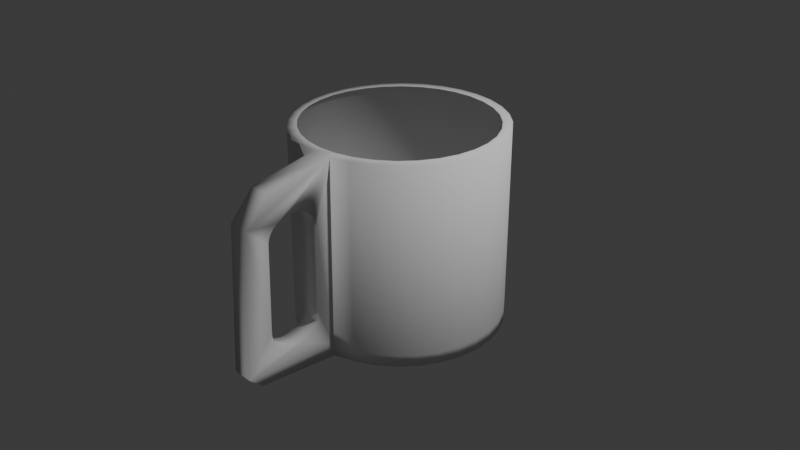 # Source: magga.blend  (saved by Blender 4.3.34; exported with 4.5.12 LTS)
import bpy
from mathutils import Matrix  # noqa: F401  (used for matrix-valued properties, if any)

bpy.ops.wm.read_factory_settings(use_empty=True)
scene = bpy.context.scene
scene.name = 'Scene'

# ---- collections
col_collection = bpy.data.collections.new('Collection'); scene.collection.children.link(col_collection)

# ---- world
world_world = bpy.data.worlds.new('World'); scene.world = world_world
world_world.use_nodes = True; world_world.node_tree.nodes.clear()
_N = world_world.node_tree.nodes; _L = world_world.node_tree.links
n0 = _N.new('ShaderNodeOutputWorld'); n0.name = 'World Output'; n0.location = (300, 300)
n1 = _N.new('ShaderNodeBackground'); n1.name = 'Background'; n1.location = (10, 300)
n1.inputs[0].default_value = (0.05088, 0.05088, 0.05088, 1.0)
_L.new(n1.outputs[0], n0.inputs[0])
n0.is_active_output = True
world_world.color = (0.05088, 0.05088, 0.05088)
world_world.sun_shadow_jitter_overblur = 0.0

# ---- cameras
cam_camera = bpy.data.cameras.new('Camera')
cam_camera.clip_end = 100.0
cam_camera.ortho_scale = 7.314

# ---- lights
light_light = bpy.data.lights.new('Light', 'POINT')
light_light.energy = 1000.0
light_light.shadow_soft_size = 0.1

# ---- meshes
me_cylinder_001 = bpy.data.meshes.new('Cylinder.001')
me_cylinder_001.from_pydata([(0.0, 1.0, 1.0), (0.1951, 0.9808, 1.0), (0.3827, 0.9239, 1.0), (0.5556, 0.8315, 1.0), (0.7071, 0.7071, 1.0), (0.8315, 0.5556, 1.0), (0.9239, 0.3827, 1.0), (0.9808, 0.1951, 1.0), (1.0, 0.0, 1.0), (0.9808, -0.1951, 1.0), (0.9239, -0.3827, 1.0), (0.8315, -0.5556, 1.0), (0.7071, -0.7071, 1.0), (0.5556, -0.8315, 1.0), (0.3827, -0.9239, 1.0), (0.1951, -0.9808, 1.0), (0.0, -1.0, 1.0), (-0.1951, -0.9808, 1.0), (-0.3827, -0.9239, 1.0), (-0.5556, -0.8315, 1.0), (-0.7071, -0.7071, 1.0), (-0.8315, -0.5556, 1.0), (-0.9239, -0.3827, 1.0), (-0.9808, -0.1951, 1.0), (-1.0, 0.0, 1.0), (-0.9808, 0.1951, 1.0), (-0.9239, 0.3827, 1.0), (-0.8315, 0.5556, 1.0), (-0.7071, 0.7071, 1.0), (-0.5556, 0.8315, 1.0), (-0.3827, 0.9239, 1.0), (-0.1951, 0.9808, 1.0), (0.0, 1.098, -1.0), (0.2142, 1.077, -1.0), (0.2142, 1.077, 1.0), (0.0, 1.098, 1.0), (0.4202, 1.014, -1.0), (0.4202, 1.014, 1.0), (0.61, 0.913, -1.0), (0.61, 0.913, 1.0), (0.7764, 0.7764, -1.0), (0.7764, 0.7764, 1.0), (0.913, 0.61, -1.0), (0.913, 0.61, 1.0), (1.014, 0.4202, -1.0), (1.014, 0.4202, 1.0), (1.077, 0.2142, -1.0), (1.077, 0.2142, 1.0), (1.098, 0.0, -1.0), (1.098, 0.0, 1.0), (1.077, -0.2142, -1.0), (1.077, -0.2142, 1.0), (1.014, -0.4202, -1.0), (1.014, -0.4202, 1.0), (0.913, -0.61, -1.0), (0.913, -0.61, 1.0), (0.7764, -0.7764, -1.0), (0.7764, -0.7764, 1.0), (0.61, -0.913, -1.0), (0.61, -0.913, 1.0), (0.4202, -1.014, -1.0), (0.4202, -1.014, 1.0), (0.2088, -1.084, -1.001), (0.2274, -1.08, 0.9989), (-0.00624, -1.093, -0.999), (0.01234, -1.09, 1.001), (-0.2142, -1.077, -1.0), (-0.2142, -1.077, 1.0), (-0.4202, -1.014, -1.0), (-0.4202, -1.014, 1.0), (-0.61, -0.913, -1.0), (-0.61, -0.913, 1.0), (-0.7764, -0.7764, -1.0), (-0.7764, -0.7764, 1.0), (-0.913, -0.61, -1.0), (-0.913, -0.61, 1.0), (-1.014, -0.4202, -1.0), (-1.014, -0.4202, 1.0), (-1.077, -0.2142, -1.0), (-1.077, -0.2142, 1.0), (-1.098, 0.0, -1.0), (-1.098, 0.0, 1.0), (-1.077, 0.2142, -1.0), (-1.077, 0.2142, 1.0), (-1.014, 0.4202, -1.0), (-1.014, 0.4202, 1.0), (-0.913, 0.61, -1.0), (-0.913, 0.61, 1.0), (-0.7764, 0.7764, -1.0), (-0.7764, 0.7764, 1.0), (-0.61, 0.913, -1.0), (-0.61, 0.913, 1.0), (-0.4202, 1.014, -1.0), (-0.4202, 1.014, 1.0), (-0.2142, 1.077, -1.0), (-0.2142, 1.077, 1.0), (-1.063e-09, 1.0, -1.119), (0.1951, 0.9808, -1.119), (0.7764, -0.7764, -1.119), (0.7071, -0.7071, -1.119), (0.3827, 0.9239, -1.119), (0.5556, 0.8315, -1.119), (0.61, 0.913, -1.119), (0.7071, 0.7071, -1.119), (0.8315, 0.5556, -1.119), (-0.61, 0.913, -1.119), (-0.5556, 0.8315, -1.119), (0.9239, 0.3827, -1.119), (0.9808, 0.1951, -1.119), (-0.7764, -0.7764, -1.119), (-0.7071, -0.7071, -1.119), (1.0, 0.0, -1.119), (0.9808, -0.1951, -1.119), (0.913, -0.61, -1.119), (0.8315, -0.5556, -1.119), (0.9239, -0.3827, -1.119), (0.4202, 1.014, -1.119), (0.5556, -0.8315, -1.119), (-0.7764, 0.7764, -1.119), (-0.7071, 0.7071, -1.119), (0.3827, -0.9239, -1.119), (0.1951, -0.9808, -1.119), (-0.61, -0.913, -1.119), (-0.5556, -0.8315, -1.119), (-1.063e-09, -1.0, -1.119), (1.014, -0.4202, -1.119), (-0.1951, -0.9808, -1.119), (1.077, -0.2142, -1.119), (-0.3827, -0.9239, -1.119), (-0.8315, -0.5556, -1.119), (-0.9239, -0.3827, -1.119), (-0.9808, -0.1951, -1.119), (-1.0, 0.0, -1.119), (-0.913, 0.61, -1.119), (-0.8315, 0.5556, -1.119), (-0.9808, 0.1951, -1.119), (-0.9239, 0.3827, -1.119), (-1.014, 0.4202, -1.119), (0.2142, 1.077, -1.119), (0.0, 1.098, -1.119), (-0.3827, 0.9239, -1.119), (-0.4202, -1.014, -1.119), (-0.1951, 0.9808, -1.119), (-0.2142, -1.077, -1.119), (0.7764, 0.7764, -1.119), (0.913, 0.61, -1.119), (1.014, 0.4202, -1.119), (1.077, 0.2142, -1.119), (1.098, 0.0, -1.119), (0.61, -0.913, -1.119), (0.4202, -1.014, -1.119), (0.2077, -1.084, -1.12), (-0.007343, -1.093, -1.118), (-0.913, -0.61, -1.119), (-1.014, -0.4202, -1.119), (-1.077, -0.2142, -1.119), (-1.098, 0.0, -1.119), (-1.077, 0.2142, -1.119), (-0.4202, 1.014, -1.119), (-0.2142, 1.077, -1.119), (0.1757, -2.077, -0.9733), (-0.03953, -2.075, -0.9693), (0.2355, -1.806, 0.8621), (0.2297, -2.047, 0.5775), (0.01451, -2.044, 0.5815), (0.02026, -1.803, 0.8662), (0.1757, -2.077, -0.9733), (0.1786, -1.928, -1.096), (-0.03652, -1.926, -1.093), (-0.03953, -2.075, -0.9693), (0.01185, -1.646, 0.5677), (0.227, -1.646, 0.5677), (0.01181, -1.634, 0.5717), (0.227, -1.634, 0.5717), (0.01052, -1.432, 0.5717), (0.2257, -1.432, 0.5717), (0.01063, -1.444, 0.5751), (0.2258, -1.444, 0.5751), (0.01177, -1.622, 0.5751), (0.2269, -1.622, 0.5751), (0.01084, -1.469, 0.5805), (0.226, -1.469, 0.5805), (0.01171, -1.61, 0.5781), (0.2269, -1.61, 0.5781), (0.01074, -1.456, 0.5781), (0.2259, -1.456, 0.5781), (0.01166, -1.597, 0.5805), (0.2268, -1.597, 0.5805), (0.01094, -1.481, 0.5823), (0.2261, -1.481, 0.5823), (0.01159, -1.585, 0.5823), (0.2268, -1.585, 0.5823), (0.01103, -1.494, 0.5837), (0.2262, -1.494, 0.5837), (0.01153, -1.572, 0.5837), (0.2267, -1.572, 0.5837), (0.01145, -1.559, 0.5845), (0.2266, -1.559, 0.5845), (0.01112, -1.507, 0.5845), (0.2263, -1.507, 0.5845), (0.0112, -1.52, 0.5848), (0.2264, -1.52, 0.5848), (0.01137, -1.546, 0.5848), (0.2265, -1.546, 0.5848), (0.009551, -1.345, 0.5268), (0.2247, -1.345, 0.5268), (0.01194, -1.731, 0.5193), (0.2271, -1.731, 0.5193), (0.01195, -1.721, 0.5268), (0.2271, -1.721, 0.5268), (0.009679, -1.354, 0.534), (0.2248, -1.354, 0.534), (0.01195, -1.712, 0.534), (0.2271, -1.712, 0.534), (0.009806, -1.364, 0.5408), (0.225, -1.364, 0.5408), (0.01195, -1.702, 0.5408), (0.2271, -1.702, 0.5408), (0.009931, -1.375, 0.5471), (0.2251, -1.375, 0.5471), (0.01194, -1.691, 0.5471), (0.2271, -1.691, 0.5471), (0.01193, -1.68, 0.5529), (0.2271, -1.68, 0.5529), (0.01005, -1.386, 0.5529), (0.2252, -1.386, 0.5529), (0.01018, -1.397, 0.5584), (0.2253, -1.397, 0.5584), (0.01029, -1.408, 0.5633), (0.2255, -1.408, 0.5633), (0.01191, -1.669, 0.5584), (0.2271, -1.669, 0.5584), (0.01188, -1.658, 0.5633), (0.2271, -1.658, 0.5633), (0.01041, -1.42, 0.5677), (0.2256, -1.42, 0.5677), (0.01162, -1.787, 0.4467), (0.2268, -1.787, 0.4467), (0.008513, -1.284, 0.4567), (0.2237, -1.284, 0.4567), (0.01168, -1.782, 0.4567), (0.2269, -1.782, 0.4567), (0.008641, -1.29, 0.4666), (0.2238, -1.29, 0.4666), (0.01174, -1.776, 0.4666), (0.2269, -1.776, 0.4666), (0.00877, -1.296, 0.4761), (0.2239, -1.296, 0.4761), (0.01179, -1.77, 0.4761), (0.227, -1.77, 0.4761), (0.0089, -1.303, 0.4854), (0.224, -1.303, 0.4854), (0.01183, -1.763, 0.4854), (0.227, -1.763, 0.4854), (0.00903, -1.31, 0.4943), (0.2242, -1.31, 0.4943), (0.01186, -1.756, 0.4943), (0.2271, -1.756, 0.4943), (0.009161, -1.318, 0.503), (0.2243, -1.318, 0.503), (0.0119, -1.748, 0.503), (0.2271, -1.748, 0.503), (0.009291, -1.327, 0.5113), (0.2244, -1.327, 0.5113), (0.01192, -1.739, 0.5113), (0.2271, -1.739, 0.5113), (0.009421, -1.335, 0.5193), (0.2246, -1.335, 0.5193), (0.01095, -1.807, 0.3611), (0.2261, -1.807, 0.3611), (0.007465, -1.259, 0.3611), (0.2226, -1.259, 0.3611), (0.007677, -1.26, 0.3831), (0.2228, -1.26, 0.3831), (0.01105, -1.807, 0.3721), (0.2262, -1.807, 0.3721), (0.007569, -1.259, 0.3721), (0.2227, -1.259, 0.3721), (0.01115, -1.806, 0.3831), (0.2263, -1.806, 0.3831), (0.007788, -1.262, 0.3939), (0.2229, -1.262, 0.3939), (0.01124, -1.804, 0.3939), (0.2264, -1.804, 0.3939), (0.007903, -1.264, 0.4048), (0.223, -1.264, 0.4048), (0.01133, -1.802, 0.4048), (0.2265, -1.802, 0.4048), (0.00802, -1.267, 0.4155), (0.2232, -1.267, 0.4155), (0.01141, -1.799, 0.4155), (0.2266, -1.799, 0.4155), (0.00814, -1.27, 0.4261), (0.2233, -1.27, 0.4261), (0.01148, -1.796, 0.4261), (0.2267, -1.796, 0.4261), (0.01156, -1.792, 0.4365), (0.2267, -1.792, 0.4365), (0.008263, -1.274, 0.4365), (0.2234, -1.274, 0.4365), (0.008387, -1.279, 0.4467), (0.2235, -1.279, 0.4467), (-0.001087, -1.259, -0.5585), (0.2141, -1.259, -0.5585), (-0.01614, -1.807, -0.5585), (0.1991, -1.807, -0.5585), (-0.001146, -1.259, -0.5648), (0.214, -1.259, -0.5648), (-0.01636, -1.807, -0.5648), (0.1989, -1.807, -0.5648), (-0.01656, -1.807, -0.5712), (0.1987, -1.807, -0.5712), (-0.001203, -1.259, -0.5712), (0.2139, -1.259, -0.5712), (-0.01676, -1.806, -0.5776), (0.1985, -1.806, -0.5776), (-0.001259, -1.26, -0.5776), (0.2139, -1.26, -0.5776), (-0.01696, -1.805, -0.5839), (0.1983, -1.805, -0.5839), (-0.001314, -1.261, -0.5839), (0.2138, -1.261, -0.5839), (-0.01714, -1.805, -0.5902), (0.1981, -1.805, -0.5902), (-0.01732, -1.804, -0.5965), (0.1979, -1.804, -0.5965), (-0.001368, -1.261, -0.5902), (0.2138, -1.261, -0.5902), (-0.00142, -1.262, -0.5965), (0.2137, -1.262, -0.5965), (-0.0175, -1.802, -0.6028), (0.1978, -1.802, -0.6028), (-0.00147, -1.264, -0.6028), (0.2137, -1.264, -0.6028), (-0.01766, -1.801, -0.609), (0.1976, -1.801, -0.609), (-0.01782, -1.799, -0.6153), (0.1974, -1.799, -0.6153), (-0.001519, -1.265, -0.609), (0.2136, -1.265, -0.609), (-0.001567, -1.267, -0.6153), (0.2136, -1.267, -0.6153), (-0.01797, -1.798, -0.6214), (0.1973, -1.798, -0.6214), (-0.001613, -1.268, -0.6214), (0.2135, -1.268, -0.6214), (-0.01811, -1.796, -0.6276), (0.1971, -1.796, -0.6276), (-0.001658, -1.27, -0.6276), (0.2135, -1.27, -0.6276), (-0.01824, -1.794, -0.6337), (0.197, -1.794, -0.6337), (-0.001701, -1.273, -0.6337), (0.2134, -1.273, -0.6337), (-0.01849, -1.789, -0.6457), (0.1968, -1.789, -0.6457), (-0.001743, -1.275, -0.6397), (0.2134, -1.275, -0.6397), (-0.01837, -1.791, -0.6397), (0.1969, -1.791, -0.6397), (-0.001783, -1.277, -0.6457), (0.2134, -1.277, -0.6457), (-0.001821, -1.28, -0.6516), (0.2133, -1.28, -0.6516), (-0.0186, -1.786, -0.6516), (0.1967, -1.786, -0.6516), (-0.01879, -1.78, -0.6633), (0.1965, -1.78, -0.6633), (-0.0187, -1.783, -0.6575), (0.1965, -1.783, -0.6575), (-0.001858, -1.283, -0.6575), (0.2133, -1.283, -0.6575), (-0.01888, -1.777, -0.6691), (0.1964, -1.777, -0.6691), (-0.001892, -1.286, -0.6633), (0.2133, -1.286, -0.6633), (-0.001926, -1.289, -0.6691), (0.2131, -1.289, -0.6691), (-0.01895, -1.774, -0.6748), (0.1963, -1.774, -0.6748), (-0.002124, -1.292, -0.6748), (0.2128, -1.292, -0.6748), (-0.01902, -1.77, -0.6804), (0.1962, -1.77, -0.6804), (-0.002439, -1.296, -0.6804), (0.2125, -1.296, -0.6804), (-0.01908, -1.767, -0.6859), (0.1962, -1.767, -0.6859), (-0.002756, -1.3, -0.6859), (0.2122, -1.3, -0.6859), (-0.01913, -1.763, -0.6913), (0.1961, -1.763, -0.6913), (-0.003076, -1.303, -0.6913), (0.2119, -1.303, -0.6913), (-0.003399, -1.307, -0.6967), (0.2115, -1.307, -0.6967), (-0.01918, -1.759, -0.6967), (0.1961, -1.759, -0.6967), (-0.01921, -1.755, -0.702), (0.196, -1.755, -0.702), (-0.003725, -1.312, -0.702), (0.2112, -1.312, -0.702), (-0.01924, -1.75, -0.7071), (0.196, -1.75, -0.7071), (-0.004052, -1.316, -0.7071), (0.2109, -1.316, -0.7071), (-0.01926, -1.746, -0.7122), (0.196, -1.746, -0.7122), (-0.01926, -1.741, -0.7172), (0.196, -1.741, -0.7172), (-0.004382, -1.32, -0.7122), (0.2106, -1.32, -0.7122), (-0.004713, -1.325, -0.7172), (0.2102, -1.325, -0.7172), (-0.01927, -1.736, -0.7221), (0.196, -1.736, -0.7221), (-0.01926, -1.731, -0.7269), (0.196, -1.731, -0.7269), (-0.005046, -1.33, -0.7221), (0.2099, -1.33, -0.7221), (-0.005381, -1.335, -0.7269), (0.2096, -1.335, -0.7269), (-0.01924, -1.726, -0.7315), (0.196, -1.726, -0.7315), (-0.005716, -1.34, -0.7315), (0.2092, -1.34, -0.7315), (-0.01922, -1.721, -0.7361), (0.196, -1.721, -0.7361), (-0.01918, -1.716, -0.7405), (0.196, -1.716, -0.7405), (-0.006053, -1.345, -0.7361), (0.2089, -1.345, -0.7361), (-0.00639, -1.35, -0.7405), (0.2086, -1.35, -0.7405), (-0.006728, -1.356, -0.7448), (0.2082, -1.356, -0.7448), (-0.01909, -1.705, -0.749), (0.1961, -1.705, -0.749), (-0.01914, -1.711, -0.7448), (0.1961, -1.711, -0.7448), (-0.007066, -1.361, -0.749), (0.2079, -1.361, -0.749), (-0.01903, -1.699, -0.7531), (0.1962, -1.699, -0.7531), (-0.007404, -1.367, -0.7531), (0.2076, -1.367, -0.7531), (-0.01896, -1.693, -0.7571), (0.1962, -1.693, -0.7571), (-0.007742, -1.373, -0.7571), (0.2072, -1.373, -0.7571), (-0.008417, -1.385, -0.7646), (0.2066, -1.385, -0.7646), (-0.00808, -1.378, -0.7609), (0.2069, -1.378, -0.7609), (-0.0188, -1.682, -0.7646), (0.1964, -1.682, -0.7646), (-0.01889, -1.688, -0.7609), (0.1963, -1.688, -0.7609), (-0.01871, -1.675, -0.7682), (0.1965, -1.675, -0.7682), (-0.008754, -1.391, -0.7682), (0.2062, -1.391, -0.7682), (-0.009089, -1.397, -0.7716), (0.2059, -1.397, -0.7716), (-0.01861, -1.669, -0.7716), (0.1966, -1.669, -0.7716), (-0.009424, -1.403, -0.7749), (0.2056, -1.403, -0.7749), (-0.0185, -1.663, -0.7749), (0.1967, -1.663, -0.7749), (-0.01838, -1.656, -0.7781), (0.1968, -1.656, -0.7781), (-0.009756, -1.41, -0.7781), (0.2052, -1.41, -0.7781), (-0.01826, -1.65, -0.7811), (0.1969, -1.65, -0.7811), (-0.01009, -1.416, -0.7811), (0.2049, -1.416, -0.7811), (-0.01812, -1.643, -0.784), (0.197, -1.643, -0.784), (-0.01042, -1.423, -0.784), (0.2046, -1.423, -0.784), (-0.01074, -1.429, -0.7867), (0.2043, -1.429, -0.7867), (-0.01798, -1.637, -0.7867), (0.1972, -1.637, -0.7867), (-0.01783, -1.63, -0.7893), (0.1973, -1.63, -0.7893), (-0.01768, -1.623, -0.7917), (0.1975, -1.623, -0.7917), (-0.01107, -1.436, -0.7893), (0.204, -1.436, -0.7893), (-0.01139, -1.443, -0.7917), (0.2036, -1.443, -0.7917), (-0.01751, -1.616, -0.794), (0.1976, -1.616, -0.794), (-0.01171, -1.45, -0.794), (0.2033, -1.45, -0.794), (-0.01734, -1.609, -0.7961), (0.1978, -1.609, -0.7961), (-0.01203, -1.457, -0.7961), (0.203, -1.457, -0.7961), (-0.01717, -1.602, -0.7981), (0.198, -1.602, -0.7981), (-0.01698, -1.595, -0.7999), (0.1981, -1.595, -0.7999), (-0.01234, -1.464, -0.7981), (0.2027, -1.464, -0.7981), (-0.01265, -1.471, -0.7999), (0.2024, -1.471, -0.7999), (-0.01296, -1.478, -0.8016), (0.2021, -1.478, -0.8016), (-0.01679, -1.588, -0.8016), (0.1983, -1.588, -0.8016), (-0.01659, -1.581, -0.8031), (0.1985, -1.581, -0.8031), (-0.01638, -1.573, -0.8045), (0.1987, -1.573, -0.8045), (-0.01326, -1.486, -0.8031), (0.2018, -1.486, -0.8031), (-0.01356, -1.493, -0.8045), (0.2015, -1.493, -0.8045), (-0.01617, -1.566, -0.8057), (0.1989, -1.566, -0.8057), (-0.01595, -1.559, -0.8067), (0.1992, -1.559, -0.8067), (-0.01386, -1.5, -0.8057), (0.2012, -1.5, -0.8057), (-0.01415, -1.507, -0.8067), (0.2009, -1.507, -0.8067), (-0.01572, -1.551, -0.8076), (0.1994, -1.551, -0.8076), (-0.01444, -1.515, -0.8076), (0.2006, -1.515, -0.8076), (-0.01549, -1.544, -0.8083), (0.1996, -1.544, -0.8083), (-0.01472, -1.522, -0.8083), (0.2004, -1.522, -0.8083), (-0.01525, -1.537, -0.8089), (0.1998, -1.537, -0.8089), (-0.015, -1.529, -0.8089), (0.2001, -1.529, -0.8089), (-0.01527, -1.537, -0.8093), (0.1998, -1.537, -0.8093), (-0.01554, -1.544, -0.8096), (0.1996, -1.544, -0.8096), (-0.01475, -1.522, -0.8096), (0.2003, -1.522, -0.8096), (-0.015, -1.529, -0.8093), (0.2001, -1.529, -0.8093), (-0.0145, -1.514, -0.8096), (0.2006, -1.514, -0.8096), (-0.0158, -1.552, -0.8096), (0.1993, -1.552, -0.8096)], [], [(3, 4, 41, 39), (29, 30, 93, 91), (36, 38, 102, 116), (20, 21, 75, 73), (80, 82, 157, 156), (11, 12, 57, 55), (2, 3, 39, 37), (44, 46, 147, 146), (28, 29, 91, 89), (88, 90, 105, 118), (19, 20, 73, 71), (70, 72, 109, 122), (10, 11, 55, 53), (52, 54, 113, 125), (1, 2, 37, 34), (33, 36, 116, 138), (27, 28, 89, 87), (78, 80, 156, 155), (18, 19, 71, 69), (60, 62, 151, 150), (9, 10, 53, 51), (42, 44, 146, 145), (86, 88, 118, 133), (26, 27, 87, 85), (0, 1, 34, 35), (17, 18, 69, 67), (68, 70, 122, 141), (50, 52, 125, 127), (32, 35, 34, 33), (8, 9, 51, 49), (94, 32, 139, 159), (32, 33, 138, 139), (33, 34, 37, 36), (36, 37, 39, 38), (38, 39, 41, 40), (40, 41, 43, 42), (42, 43, 45, 44), (44, 45, 47, 46), (46, 47, 49, 48), (48, 49, 51, 50), (50, 51, 53, 52), (52, 53, 55, 54), (54, 55, 57, 56), (56, 57, 59, 58), (58, 59, 61, 60), (60, 61, 63, 62), (64, 152, 168, 169, 161), (64, 65, 67, 66), (66, 67, 69, 68), (68, 69, 71, 70), (70, 71, 73, 72), (72, 73, 75, 74), (74, 75, 77, 76), (76, 77, 79, 78), (78, 79, 81, 80), (80, 81, 83, 82), (82, 83, 85, 84), (84, 85, 87, 86), (86, 87, 89, 88), (88, 89, 91, 90), (90, 91, 93, 92), (92, 93, 95, 94), (94, 95, 35, 32), (76, 78, 155, 154), (12, 13, 59, 57), (58, 60, 150, 149), (21, 22, 77, 75), (40, 42, 145, 144), (30, 31, 95, 93), (84, 86, 133, 137), (4, 5, 43, 41), (66, 68, 141, 143), (13, 14, 61, 59), (48, 50, 127, 148), (22, 23, 79, 77), (92, 94, 159, 158), (31, 0, 35, 95), (74, 76, 154, 153), (5, 6, 45, 43), (56, 58, 149, 98), (14, 15, 63, 61), (23, 24, 81, 79), (38, 40, 144, 102), (82, 84, 137, 157), (6, 7, 47, 45), (64, 66, 143, 152), (15, 16, 65, 63), (24, 25, 83, 81), (46, 48, 148, 147), (90, 92, 158, 105), (7, 8, 49, 47), (72, 74, 153, 109), (16, 17, 67, 65), (25, 26, 85, 83), (54, 56, 98, 113), (117, 99, 98, 149), (103, 101, 102, 144), (140, 106, 105, 158), (129, 110, 109, 153), (99, 114, 113, 98), (101, 100, 116, 102), (106, 119, 118, 105), (110, 123, 122, 109), (114, 115, 125, 113), (100, 97, 138, 116), (119, 134, 133, 118), (123, 128, 141, 122), (115, 112, 127, 125), (134, 136, 137, 133), (97, 96, 139, 138), (128, 126, 143, 141), (96, 97, 100, 101, 103, 104, 107, 108, 111, 112, 115, 114, 99, 117, 120, 121, 124, 126, 128, 123, 110, 129, 130, 131, 132, 135, 136, 134, 119, 106, 140, 142), (130, 129, 153, 154), (142, 140, 158, 159), (104, 103, 144, 145), (120, 117, 149, 150), (131, 130, 154, 155), (96, 142, 159, 139), (107, 104, 145, 146), (121, 120, 150, 151), (132, 131, 155, 156), (108, 107, 146, 147), (124, 121, 151, 152), (135, 132, 156, 157), (111, 108, 147, 148), (126, 124, 152, 143), (136, 135, 157, 137), (112, 111, 148, 127), (152, 151, 167, 168), (63, 65, 165, 162), (160, 161, 169, 166), (65, 270, 276, 272, 280, 284, 288, 292, 298, 300, 238, 242, 246, 250, 254, 258, 262, 266, 204, 210, 214, 218, 224, 226, 228, 234, 174, 176, 184, 180, 188, 192, 198, 200, 202, 196, 194, 190, 186, 182, 178, 172, 170, 232, 230, 222, 220, 216, 212, 208, 206, 264, 260, 256, 252, 248, 244, 240, 236, 296, 294, 290, 286, 282, 278, 274, 268, 304, 161, 164, 165), (160, 163, 164, 161), (164, 163, 162, 165), (62, 63, 271, 303, 307, 313, 317, 321, 327, 329, 333, 339, 341, 345, 349, 353, 357, 361, 363, 371, 375, 377, 381, 385, 389, 393, 395, 401, 405, 411, 413, 419, 421, 425, 431, 433, 435, 441, 445, 449, 453, 451, 461, 463, 467, 473, 477, 481, 483, 491, 493, 497, 501, 507, 509, 511, 519, 521, 527, 529, 533, 537, 541, 543, 545, 553, 551, 547, 549, 539, 535, 531, 525, 523, 517, 515, 513, 505, 503, 499, 495, 489, 487, 485, 479, 475, 471, 469, 465, 459, 455, 457, 447, 443, 437, 439, 429, 427, 423, 417, 415, 409, 407, 403, 399, 397, 391, 387, 383, 379, 373, 367, 369, 365, 355, 359, 351, 347, 343, 337, 335, 331, 325, 323, 319, 315, 311, 309, 305, 160), (166, 169, 168, 167), (151, 62, 160, 166, 167), (219, 218, 214, 215), (340, 341, 339, 338), (190, 191, 187, 186), (499, 498, 494, 495), (263, 262, 258, 259), (549, 548, 538, 539), (208, 209, 207, 206), (503, 502, 498, 499), (369, 368, 364, 365), (260, 261, 257, 256), (325, 324, 322, 323), (407, 406, 402, 403), (193, 192, 188, 189), (387, 386, 382, 383), (434, 435, 433, 432), (448, 449, 445, 444), (450, 451, 453, 452), (409, 408, 406, 407), (328, 329, 327, 326), (531, 530, 524, 525), (268, 269, 305, 304), (326, 327, 321, 320), (424, 425, 421, 420), (518, 519, 511, 510), (370, 371, 363, 362), (352, 353, 349, 348), (525, 524, 522, 523), (175, 174, 234, 235), (216, 217, 213, 212), (247, 246, 242, 243), (444, 445, 441, 440), (344, 345, 341, 340), (338, 339, 333, 332), (404, 405, 401, 400), (161, 304, 308, 310, 314, 318, 322, 324, 330, 334, 336, 342, 346, 350, 358, 354, 364, 368, 366, 372, 378, 382, 386, 390, 396, 398, 402, 406, 408, 414, 416, 422, 426, 428, 438, 436, 442, 446, 456, 454, 458, 464, 468, 470, 474, 478, 484, 486, 488, 494, 498, 502, 504, 512, 514, 516, 522, 524, 530, 534, 538, 548, 546, 550, 552, 544, 542, 540, 536, 532, 528, 526, 520, 518, 510, 508, 506, 500, 496, 492, 490, 482, 480, 476, 472, 466, 462, 460, 450, 452, 448, 444, 440, 434, 432, 430, 424, 420, 418, 412, 410, 404, 400, 394, 392, 388, 384, 380, 376, 374, 370, 362, 360, 356, 352, 348, 344, 340, 338, 332, 328, 326, 320, 316, 312, 306, 302, 270, 65, 64), (485, 484, 478, 479), (430, 431, 425, 424), (296, 297, 295, 294), (397, 396, 390, 391), (178, 179, 173, 172), (472, 473, 467, 466), (285, 284, 280, 281), (412, 413, 411, 410), (286, 287, 283, 282), (230, 231, 223, 222), (455, 454, 456, 457), (290, 291, 287, 286), (526, 527, 521, 520), (532, 533, 529, 528), (222, 223, 221, 220), (539, 538, 534, 535), (415, 414, 408, 409), (391, 390, 386, 387), (347, 346, 342, 343), (335, 334, 330, 331), (440, 441, 435, 434), (471, 470, 468, 469), (420, 421, 419, 418), (185, 184, 176, 177), (553, 552, 550, 551), (429, 428, 426, 427), (500, 501, 497, 496), (244, 245, 241, 240), (374, 375, 371, 370), (273, 272, 276, 277), (332, 333, 329, 328), (343, 342, 336, 337), (423, 422, 416, 417), (181, 180, 184, 185), (535, 534, 530, 531), (311, 310, 308, 309), (367, 366, 368, 369), (515, 514, 512, 513), (236, 237, 297, 296), (551, 550, 546, 547), (200, 201, 203, 202), (202, 203, 197, 196), (201, 200, 198, 199), (248, 249, 245, 244), (365, 364, 354, 355), (282, 283, 279, 278), (323, 322, 318, 319), (452, 453, 449, 448), (232, 233, 231, 230), (271, 270, 302, 303), (196, 197, 195, 194), (432, 433, 431, 430), (392, 393, 389, 388), (177, 176, 174, 175), (523, 522, 516, 517), (194, 195, 191, 190), (356, 357, 353, 352), (293, 292, 288, 289), (312, 313, 307, 306), (505, 504, 502, 503), (383, 382, 378, 379), (278, 279, 275, 274), (459, 458, 454, 455), (189, 188, 180, 181), (376, 377, 375, 374), (359, 358, 350, 351), (547, 546, 548, 549), (469, 468, 464, 465), (252, 253, 249, 248), (170, 171, 233, 232), (227, 226, 224, 225), (211, 210, 204, 205), (379, 378, 372, 373), (206, 207, 265, 264), (320, 321, 317, 316), (309, 308, 304, 305), (528, 529, 527, 526), (510, 511, 509, 508), (427, 426, 422, 423), (460, 461, 451, 450), (255, 254, 250, 251), (306, 307, 303, 302), (319, 318, 314, 315), (160, 305, 269, 275, 279, 283, 287, 291, 295, 297, 237, 241, 245, 249, 253, 257, 261, 265, 207, 209, 213, 217, 221, 223, 231, 233, 171, 173, 179, 183, 187, 191, 195, 197, 203, 201, 199, 193, 189, 181, 185, 177, 175, 235, 229, 227, 225, 219, 215, 211, 205, 267, 263, 259, 255, 251, 247, 243, 239, 301, 299, 293, 289, 285, 281, 273, 277, 271, 63, 162, 163), (251, 250, 246, 247), (229, 228, 226, 227), (399, 398, 396, 397), (552, 553, 545, 544), (410, 411, 405, 404), (331, 330, 324, 325), (476, 477, 473, 472), (457, 456, 446, 447), (281, 280, 272, 273), (466, 467, 463, 462), (403, 402, 398, 399), (542, 543, 541, 540), (220, 221, 217, 216), (351, 350, 346, 347), (544, 545, 543, 542), (496, 497, 493, 492), (243, 242, 238, 239), (400, 401, 395, 394), (540, 541, 537, 536), (355, 354, 358, 359), (267, 266, 262, 263), (462, 463, 461, 460), (277, 276, 270, 271), (394, 395, 393, 392), (240, 241, 237, 236), (256, 257, 253, 252), (235, 234, 228, 229), (465, 464, 458, 459), (520, 521, 519, 518), (274, 275, 269, 268), (489, 488, 486, 487), (443, 442, 436, 437), (536, 537, 533, 532), (264, 265, 261, 260), (475, 474, 470, 471), (360, 361, 357, 356), (315, 314, 310, 311), (294, 295, 291, 290), (289, 288, 284, 285), (259, 258, 254, 255), (417, 416, 414, 415), (215, 214, 210, 211), (437, 436, 438, 439), (186, 187, 183, 182), (373, 372, 366, 367), (506, 507, 501, 500), (513, 512, 504, 505), (480, 481, 477, 476), (316, 317, 313, 312), (348, 349, 345, 344), (212, 213, 209, 208), (447, 446, 442, 443), (495, 494, 488, 489), (337, 336, 334, 335), (225, 224, 218, 219), (490, 491, 483, 482), (182, 183, 179, 178), (418, 419, 413, 412), (299, 298, 292, 293), (439, 438, 428, 429), (380, 381, 377, 376), (301, 300, 298, 299), (362, 363, 361, 360), (487, 486, 484, 485), (239, 238, 300, 301), (388, 389, 385, 384), (479, 478, 474, 475), (172, 173, 171, 170), (508, 509, 507, 506), (205, 204, 266, 267), (199, 198, 192, 193), (482, 483, 481, 480), (492, 493, 491, 490), (384, 385, 381, 380), (517, 516, 514, 515)])
me_cylinder_001.polygons.foreach_set('use_smooth', [True] * 331)
_uv = me_cylinder_001.uv_layers.new(name='UVMap')
_uv.uv.foreach_set('vector', [0.0, 0.0, 0.0, 0.0, 0.0, 0.0, 0.0, 0.0, 0.0, 0.0, 0.0, 0.0, 0.0, 0.0, 0.0, 0.0, 0.9375, 0.5, 0.9062, 0.5, 0.9062, 0.5, 0.9375, 0.5, 0.0, 0.0, 0.0, 0.0, 0.0, 0.0, 0.0, 0.0, 0.25, 0.5, 0.2188, 0.5, 0.2188, 0.5, 0.25, 0.5, 0.0, 0.0, 0.0, 0.0, 0.0, 0.0, 0.0, 0.0, 0.0, 0.0, 0.0, 0.0, 0.0, 0.0, 0.0, 0.0, 0.8125, 0.5, 0.7812, 0.5, 0.7812, 0.5, 0.8125, 0.5, 0.0, 0.0, 0.0, 0.0, 0.0, 0.0, 0.0, 0.0, 0.125, 0.5, 0.09375, 0.5, 0.09375, 0.5, 0.125, 0.5, 0.0, 0.0, 0.0, 0.0, 0.0, 0.0, 0.0, 0.0, 0.4062, 0.5, 0.375, 0.5, 0.375, 0.5, 0.4062, 0.5, 0.0, 0.0, 0.0, 0.0, 0.0, 0.0, 0.0, 0.0, 0.6875, 0.5, 0.6562, 0.5, 0.6562, 0.5, 0.6875, 0.5, 0.0, 0.0, 0.0, 0.0, 0.0, 0.0, 0.0, 0.0, 0.9688, 0.5, 0.9375, 0.5, 0.9375, 0.5, 0.9688, 0.5, 0.0, 0.0, 0.0, 0.0, 0.0, 0.0, 0.0, 0.0, 0.2812, 0.5, 0.25, 0.5, 0.25, 0.5, 0.2812, 0.5, 0.0, 0.0, 0.0, 0.0, 0.0, 0.0, 0.0, 0.0, 0.5625, 0.5, 0.5312, 0.5, 0.5312, 0.5, 0.5625, 0.5, 0.0, 0.0, 0.0, 0.0, 0.0, 0.0, 0.0, 0.0, 0.8438, 0.5, 0.8125, 0.5, 0.8125, 0.5, 0.8438, 0.5, 0.1562, 0.5, 0.125, 0.5, 0.125, 0.5, 0.1562, 0.5, 0.0, 0.0, 0.0, 0.0, 0.0, 0.0, 0.0, 0.0, 0.0, 0.0, 0.0, 0.0, 0.0, 0.0, 0.0, 0.0, 0.0, 0.0, 0.0, 0.0, 0.0, 0.0, 0.0, 0.0, 0.4375, 0.5, 0.4062, 0.5, 0.4062, 0.5, 0.4375, 0.5, 0.7188, 0.5, 0.6875, 0.5, 0.6875, 0.5, 0.7188, 0.5, 1.0, 0.5, 1.0, 1.0, 0.9688, 1.0, 0.9688, 0.5, 0.0, 0.0, 0.0, 0.0, 0.0, 0.0, 0.0, 0.0, 0.03125, 0.5, 0.0, 0.5, 0.0, 0.5, 0.03125, 0.5, 1.0, 0.5, 0.9688, 0.5, 0.9688, 0.5, 1.0, 0.5, 0.9688, 0.5, 0.9688, 1.0, 0.9375, 1.0, 0.9375, 0.5, 0.9375, 0.5, 0.9375, 1.0, 0.9062, 1.0, 0.9062, 0.5, 0.9062, 0.5, 0.9062, 1.0, 0.875, 1.0, 0.875, 0.5, 0.875, 0.5, 0.875, 1.0, 0.8438, 1.0, 0.8438, 0.5, 0.8438, 0.5, 0.8438, 1.0, 0.8125, 1.0, 0.8125, 0.5, 0.8125, 0.5, 0.8125, 1.0, 0.7812, 1.0, 0.7812, 0.5, 0.7812, 0.5, 0.7812, 1.0, 0.75, 1.0, 0.75, 0.5, 0.75, 0.5, 0.75, 1.0, 0.7188, 1.0, 0.7188, 0.5, 0.7188, 0.5, 0.7188, 1.0, 0.6875, 1.0, 0.6875, 0.5, 0.6875, 0.5, 0.6875, 1.0, 0.6562, 1.0, 0.6562, 0.5, 0.6562, 0.5, 0.6562, 1.0, 0.625, 1.0, 0.625, 0.5, 0.625, 0.5, 0.625, 1.0, 0.5938, 1.0, 0.5938, 0.5, 0.5938, 0.5, 0.5938, 1.0, 0.5625, 1.0, 0.5625, 0.5, 0.5625, 0.5, 0.5625, 1.0, 0.5312, 1.0, 0.5312, 0.5, 0.5, 0.5, 0.5, 0.5, 0.5, 0.5, 0.5, 0.5, 0.5, 0.5, 0.5, 0.5, 0.5, 1.0, 0.4688, 1.0, 0.4688, 0.5, 0.4688, 0.5, 0.4688, 1.0, 0.4375, 1.0, 0.4375, 0.5, 0.4375, 0.5, 0.4375, 1.0, 0.4062, 1.0, 0.4062, 0.5, 0.4062, 0.5, 0.4062, 1.0, 0.375, 1.0, 0.375, 0.5, 0.375, 0.5, 0.375, 1.0, 0.3438, 1.0, 0.3438, 0.5, 0.3438, 0.5, 0.3438, 1.0, 0.3125, 1.0, 0.3125, 0.5, 0.3125, 0.5, 0.3125, 1.0, 0.2812, 1.0, 0.2812, 0.5, 0.2812, 0.5, 0.2812, 1.0, 0.25, 1.0, 0.25, 0.5, 0.25, 0.5, 0.25, 1.0, 0.2188, 1.0, 0.2188, 0.5, 0.2188, 0.5, 0.2188, 1.0, 0.1875, 1.0, 0.1875, 0.5, 0.1875, 0.5, 0.1875, 1.0, 0.1562, 1.0, 0.1562, 0.5, 0.1562, 0.5, 0.1562, 1.0, 0.125, 1.0, 0.125, 0.5, 0.125, 0.5, 0.125, 1.0, 0.09375, 1.0, 0.09375, 0.5, 0.09375, 0.5, 0.09375, 1.0, 0.0625, 1.0, 0.0625, 0.5, 0.0625, 0.5, 0.0625, 1.0, 0.03125, 1.0, 0.03125, 0.5, 0.03125, 0.5, 0.03125, 1.0, 0.0, 1.0, 0.0, 0.5, 0.3125, 0.5, 0.2812, 0.5, 0.2812, 0.5, 0.3125, 0.5, 0.0, 0.0, 0.0, 0.0, 0.0, 0.0, 0.0, 0.0, 0.5938, 0.5, 0.5625, 0.5, 0.5625, 0.5, 0.5938, 0.5, 0.0, 0.0, 0.0, 0.0, 0.0, 0.0, 0.0, 0.0, 0.875, 0.5, 0.8438, 0.5, 0.8438, 0.5, 0.875, 0.5, 0.0, 0.0, 0.0, 0.0, 0.0, 0.0, 0.0, 0.0, 0.1875, 0.5, 0.1562, 0.5, 0.1562, 0.5, 0.1875, 0.5, 0.0, 0.0, 0.0, 0.0, 0.0, 0.0, 0.0, 0.0, 0.4688, 0.5, 0.4375, 0.5, 0.4375, 0.5, 0.4688, 0.5, 0.0, 0.0, 0.0, 0.0, 0.0, 0.0, 0.0, 0.0, 0.75, 0.5, 0.7188, 0.5, 0.7188, 0.5, 0.75, 0.5, 0.0, 0.0, 0.0, 0.0, 0.0, 0.0, 0.0, 0.0, 0.0625, 0.5, 0.03125, 0.5, 0.03125, 0.5, 0.0625, 0.5, 0.0, 0.0, 0.0, 0.0, 0.0, 0.0, 0.0, 0.0, 0.3438, 0.5, 0.3125, 0.5, 0.3125, 0.5, 0.3438, 0.5, 0.0, 0.0, 0.0, 0.0, 0.0, 0.0, 0.0, 0.0, 0.625, 0.5, 0.5938, 0.5, 0.5938, 0.5, 0.625, 0.5, 0.0, 0.0, 0.0, 0.0, 0.0, 0.0, 0.0, 0.0, 0.0, 0.0, 0.0, 0.0, 0.0, 0.0, 0.0, 0.0, 0.9062, 0.5, 0.875, 0.5, 0.875, 0.5, 0.9062, 0.5, 0.2188, 0.5, 0.1875, 0.5, 0.1875, 0.5, 0.2188, 0.5, 0.0, 0.0, 0.0, 0.0, 0.0, 0.0, 0.0, 0.0, 0.5, 0.5, 0.4688, 0.5, 0.4688, 0.5, 0.5, 0.5, 0.0, 0.0, 0.0, 0.0, 0.0, 0.0, 0.0, 0.0, 0.0, 0.0, 0.0, 0.0, 0.0, 0.0, 0.0, 0.0, 0.7812, 0.5, 0.75, 0.5, 0.75, 0.5, 0.7812, 0.5, 0.09375, 0.5, 0.0625, 0.5, 0.0625, 0.5, 0.09375, 0.5, 0.0, 0.0, 0.0, 0.0, 0.0, 0.0, 0.0, 0.0, 0.375, 0.5, 0.3438, 0.5, 0.3438, 0.5, 0.375, 0.5, 0.0, 0.0, 0.0, 0.0, 0.0, 0.0, 0.0, 0.0, 0.0, 0.0, 0.0, 0.0, 0.0, 0.0, 0.0, 0.0, 0.6562, 0.5, 0.625, 0.5, 0.625, 0.5, 0.6562, 0.5, 0.8833, 0.05045, 0.9197, 0.08029, 0.9197, 0.08029, 0.8833, 0.05045, 0.9197, 0.4197, 0.8833, 0.4496, 0.8833, 0.4496, 0.9197, 0.4197, 0.6582, 0.4717, 0.6167, 0.4496, 0.6167, 0.4496, 0.6582, 0.4717, 0.5504, 0.1167, 0.5803, 0.08029, 0.5803, 0.08029, 0.5504, 0.1167, 0.9197, 0.08029, 0.9496, 0.1167, 0.9496, 0.1167, 0.9197, 0.08029, 0.8833, 0.4496, 0.8418, 0.4717, 0.8418, 0.4717, 0.8833, 0.4496, 0.6167, 0.4496, 0.5803, 0.4197, 0.5803, 0.4197, 0.6167, 0.4496, 0.5803, 0.08029, 0.6167, 0.05045, 0.6167, 0.05045, 0.5803, 0.08029, 0.9496, 0.1167, 0.9717, 0.1582, 0.9717, 0.1582, 0.9496, 0.1167, 0.8418, 0.4717, 0.7968, 0.4854, 0.7968, 0.4854, 0.8418, 0.4717, 0.5803, 0.4197, 0.5504, 0.3833, 0.5504, 0.3833, 0.5803, 0.4197, 0.6167, 0.05045, 0.6582, 0.02827, 0.6582, 0.02827, 0.6167, 0.05045, 0.9717, 0.1582, 0.9854, 0.2032, 0.9854, 0.2032, 0.9717, 0.1582, 0.5504, 0.3833, 0.5283, 0.3418, 0.5283, 0.3418, 0.5504, 0.3833, 0.7968, 0.4854, 0.75, 0.49, 0.75, 0.49, 0.7968, 0.4854, 0.6582, 0.02827, 0.7032, 0.01461, 0.7032, 0.01461, 0.6582, 0.02827, 0.75, 0.49, 0.7968, 0.4854, 0.8418, 0.4717, 0.8833, 0.4496, 0.9197, 0.4197, 0.9496, 0.3833, 0.9717, 0.3418, 0.9854, 0.2968, 0.99, 0.25, 0.9854, 0.2032, 0.9717, 0.1582, 0.9496, 0.1167, 0.9197, 0.08029, 0.8833, 0.05045, 0.8418, 0.02827, 0.7968, 0.01461, 0.75, 0.01, 0.7032, 0.01461, 0.6582, 0.02827, 0.6167, 0.05045, 0.5803, 0.08029, 0.5504, 0.1167, 0.5283, 0.1582, 0.5146, 0.2032, 0.51, 0.25, 0.5146, 0.2968, 0.5283, 0.3418, 0.5504, 0.3833, 0.5803, 0.4197, 0.6167, 0.4496, 0.6582, 0.4717, 0.7032, 0.4854, 0.5283, 0.1582, 0.5504, 0.1167, 0.5504, 0.1167, 0.5283, 0.1582, 0.7032, 0.4854, 0.6582, 0.4717, 0.6582, 0.4717, 0.7032, 0.4854, 0.9496, 0.3833, 0.9197, 0.4197, 0.9197, 0.4197, 0.9496, 0.3833, 0.8418, 0.02827, 0.8833, 0.05045, 0.8833, 0.05045, 0.8418, 0.02827, 0.5146, 0.2032, 0.5283, 0.1582, 0.5283, 0.1582, 0.5146, 0.2032, 0.75, 0.49, 0.7032, 0.4854, 0.7032, 0.4854, 0.75, 0.49, 0.9717, 0.3418, 0.9496, 0.3833, 0.9496, 0.3833, 0.9717, 0.3418, 0.7968, 0.01461, 0.8418, 0.02827, 0.8418, 0.02827, 0.7968, 0.01461, 0.51, 0.25, 0.5146, 0.2032, 0.5146, 0.2032, 0.51, 0.25, 0.9854, 0.2968, 0.9717, 0.3418, 0.9717, 0.3418, 0.9854, 0.2968, 0.75, 0.01, 0.7968, 0.01461, 0.7968, 0.01461, 0.75, 0.01, 0.5146, 0.2968, 0.51, 0.25, 0.51, 0.25, 0.5146, 0.2968, 0.99, 0.25, 0.9854, 0.2968, 0.9854, 0.2968, 0.99, 0.25, 0.7032, 0.01461, 0.75, 0.01, 0.75, 0.01, 0.7032, 0.01461, 0.5283, 0.3418, 0.5146, 0.2968, 0.5146, 0.2968, 0.5283, 0.3418, 0.9854, 0.2032, 0.99, 0.25, 0.99, 0.25, 0.9854, 0.2032, 0.75, 0.01, 0.7968, 0.01461, 0.7968, 0.01461, 0.75, 0.01, 0.0, 0.0, 0.0, 0.0, 0.0, 0.0, 0.0, 0.0, 0.5312, 0.5, 0.5, 0.5, 0.5, 0.5, 0.5312, 0.5, 0.5, 1.0, 0.5, 0.845, 0.5, 0.8478, 0.5, 0.8506, 0.5, 0.8535, 0.5, 0.8563, 0.5, 0.8591, 0.5, 0.8619, 0.5, 0.8647, 0.5, 0.8674, 0.5, 0.8702, 0.5, 0.8729, 0.5, 0.8755, 0.5, 0.8781, 0.5, 0.8807, 0.5, 0.8832, 0.5, 0.8856, 0.5, 0.888, 0.5, 0.8903, 0.5, 0.8925, 0.5, 0.8946, 0.5, 0.8966, 0.5, 0.8985, 0.5, 0.9004, 0.5, 0.9021, 0.5, 0.9037, 0.5, 0.9052, 0.5, 0.9066, 0.5, 0.9079, 0.5, 0.909, 0.5, 0.91, 0.5, 0.9109, 0.5, 0.9116, 0.5, 0.9122, 0.5, 0.9133, 0.5, 0.9138, 0.5, 0.9141, 0.5, 0.9143, 0.5, 0.9143, 0.5, 0.9142, 0.5, 0.9139, 0.5, 0.9135, 0.5, 0.913, 0.5, 0.9123, 0.5, 0.9114, 0.5, 0.9105, 0.5, 0.9093, 0.5, 0.9081, 0.5, 0.9067, 0.5, 0.9051, 0.5, 0.9035, 0.5, 0.9017, 0.5, 0.8998, 0.5, 0.8978, 0.5, 0.8956, 0.5, 0.8934, 0.5, 0.891, 0.5, 0.8886, 0.5, 0.8861, 0.5, 0.8835, 0.5, 0.8808, 0.5, 0.8781, 0.5, 0.8753, 0.5, 0.8724, 0.5, 0.8695, 0.5, 0.8666, 0.5, 0.8636, 0.5, 0.6131, 0.5, 0.5, 0.5, 0.933, 0.5, 1.0, 0.5312, 0.5, 0.5312, 0.933, 0.5, 0.933, 0.5, 0.5, 0.5, 0.933, 0.5312, 0.933, 0.5303, 1.0, 0.5, 1.0, 0.5312, 0.5, 0.5312, 1.0, 0.5312, 0.8459, 0.5312, 0.6121, 0.5312, 0.6104, 0.5312, 0.6088, 0.5312, 0.6072, 0.5312, 0.6056, 0.5312, 0.604, 0.5312, 0.6024, 0.5312, 0.6008, 0.5312, 0.5992, 0.5312, 0.5977, 0.5312, 0.5961, 0.5312, 0.5945, 0.5312, 0.593, 0.5312, 0.5915, 0.5312, 0.5899, 0.5312, 0.5884, 0.5312, 0.5869, 0.5313, 0.5855, 0.5312, 0.584, 0.5312, 0.5826, 0.5312, 0.5811, 0.5312, 0.5797, 0.5312, 0.5783, 0.5313, 0.577, 0.5312, 0.5756, 0.5312, 0.5743, 0.5312, 0.573, 0.5312, 0.5717, 0.5312, 0.5705, 0.5312, 0.5692, 0.5312, 0.568, 0.5312, 0.5668, 0.5312, 0.5657, 0.5312, 0.5646, 0.5312, 0.5635, 0.5312, 0.5624, 0.5312, 0.5614, 0.5312, 0.5604, 0.5312, 0.5594, 0.5313, 0.5585, 0.5312, 0.5575, 0.5312, 0.5567, 0.5312, 0.5558, 0.5312, 0.555, 0.5312, 0.5543, 0.5312, 0.5535, 0.5313, 0.5528, 0.5312, 0.5522, 0.5312, 0.5515, 0.5312, 0.551, 0.5313, 0.5504, 0.5312, 0.5499, 0.5312, 0.5494, 0.5312, 0.549, 0.5312, 0.5486, 0.5312, 0.5483, 0.5312, 0.548, 0.5312, 0.5477, 0.5312, 0.5475, 0.5312, 0.5473, 0.5312, 0.5472, 0.5312, 0.5471, 0.5312, 0.547, 0.5312, 0.5472, 0.5312, 0.5472, 0.5312, 0.5472, 0.5312, 0.5473, 0.5313, 0.5474, 0.5312, 0.5475, 0.5312, 0.5477, 0.5313, 0.548, 0.5312, 0.5483, 0.5313, 0.5486, 0.5312, 0.549, 0.5312, 0.5494, 0.5312, 0.5498, 0.5312, 0.5503, 0.5312, 0.5509, 0.5312, 0.5514, 0.5312, 0.5521, 0.5312, 0.5527, 0.5312, 0.5534, 0.5312, 0.5542, 0.5312, 0.5549, 0.5312, 0.5558, 0.5312, 0.5566, 0.5312, 0.5575, 0.5312, 0.5584, 0.5312, 0.5594, 0.5313, 0.5604, 0.5312, 0.5615, 0.5312, 0.5625, 0.5312, 0.5636, 0.5312, 0.5648, 0.5312, 0.566, 0.5312, 0.5672, 0.5312, 0.5684, 0.5312, 0.5697, 0.5312, 0.571, 0.5312, 0.5723, 0.5312, 0.5737, 0.5312, 0.5751, 0.5312, 0.5765, 0.5312, 0.5779, 0.5313, 0.5794, 0.5312, 0.5809, 0.5312, 0.5824, 0.5312, 0.5839, 0.5312, 0.5855, 0.5312, 0.5871, 0.5312, 0.5887, 0.5312, 0.5903, 0.5312, 0.5919, 0.5312, 0.5936, 0.5312, 0.5952, 0.5312, 0.5969, 0.5312, 0.5986, 0.5312, 0.6003, 0.5313, 0.602, 0.5312, 0.6037, 0.5312, 0.6054, 0.5312, 0.6071, 0.5312, 0.6088, 0.5312, 0.6106, 0.5312, 0.6123, 0.5312, 0.614, 0.5312, 0.5, 0.7968, 0.01461, 0.75, 0.01, 0.75, 0.01, 0.7968, 0.01461, 0.5312, 0.5, 0.5312, 0.5, 0.5312, 0.5, 0.5312, 0.5, 0.5312, 0.5, 0.8102, 0.5528, 0.7263, 0.5528, 0.7263, 0.5481, 0.8102, 0.5481, 0.4099, 0.4032, 0.4099, 0.3193, 0.411, 0.3193, 0.411, 0.4032, 0.727, 0.6486, 0.8109, 0.6486, 0.8109, 0.6543, 0.727, 0.6543, 0.2004, 0.6597, 0.2843, 0.6597, 0.2844, 0.6629, 0.2005, 0.6629, 0.6118, 0.315, 0.6118, 0.3989, 0.6103, 0.399, 0.6103, 0.3151, 0.1995, 0.6233, 0.2834, 0.6233, 0.2835, 0.6266, 0.1996, 0.6266, 0.7271, 0.711, 0.811, 0.711, 0.811, 0.75, 0.7271, 0.75, 0.2004, 0.6565, 0.2843, 0.6565, 0.2843, 0.6597, 0.2004, 0.6597, 0.4023, 0.9241, 0.4023, 0.8401, 0.4033, 0.8402, 0.4033, 0.9241, 0.6103, 0.8521, 0.6103, 0.936, 0.6088, 0.936, 0.6088, 0.8521, 0.4132, 0.9246, 0.4132, 0.8407, 0.4143, 0.8407, 0.4143, 0.9247, 0.3925, 0.9238, 0.3925, 0.8399, 0.3934, 0.8399, 0.3934, 0.9239, 0.8106, 0.6072, 0.7267, 0.6072, 0.7267, 0.6014, 0.8106, 0.6014, 0.3972, 0.9239, 0.3972, 0.84, 0.3982, 0.84, 0.3982, 0.9239, 0.2802, 0.544, 0.1964, 0.544, 0.1962, 0.5415, 0.2801, 0.5415, 0.2806, 0.5518, 0.1968, 0.5518, 0.1966, 0.5491, 0.2805, 0.5491, 0.2809, 0.5572, 0.197, 0.5572, 0.1969, 0.5545, 0.2807, 0.5545, 0.3916, 0.9238, 0.3916, 0.8399, 0.3925, 0.8399, 0.3925, 0.9238, 0.4132, 0.4031, 0.4132, 0.3192, 0.4143, 0.3192, 0.4143, 0.4031, 0.1998, 0.6334, 0.2837, 0.6334, 0.2838, 0.6367, 0.1999, 0.6367, 0.5849, 0.8517, 0.5849, 0.9356, 0.42, 0.9251, 0.42, 0.8411, 0.4143, 0.4031, 0.4143, 0.3192, 0.4155, 0.3192, 0.4155, 0.4031, 0.389, 0.4048, 0.389, 0.321, 0.3898, 0.3208, 0.3898, 0.4047, 0.2827, 0.6033, 0.1989, 0.6033, 0.1988, 0.6, 0.2826, 0.6, 0.4023, 0.4033, 0.4023, 0.3194, 0.4033, 0.3194, 0.4033, 0.4033, 0.4065, 0.4032, 0.4065, 0.3193, 0.4076, 0.3193, 0.4076, 0.4032, 0.1999, 0.6367, 0.2838, 0.6367, 0.2839, 0.6401, 0.2, 0.6401, 0.8104, 0.5788, 0.7265, 0.5788, 0.7265, 0.5734, 0.8104, 0.5734, 0.7271, 0.7019, 0.811, 0.7019, 0.811, 0.7065, 0.7271, 0.7065, 0.6055, 0.3153, 0.6055, 0.3992, 0.6038, 0.3992, 0.6038, 0.3153, 0.2805, 0.5491, 0.1966, 0.5491, 0.1965, 0.5465, 0.2803, 0.5465, 0.4087, 0.4032, 0.4087, 0.3193, 0.4099, 0.3193, 0.4099, 0.4032, 0.411, 0.4032, 0.411, 0.3193, 0.4121, 0.3192, 0.4121, 0.4031, 0.3934, 0.4042, 0.3934, 0.3203, 0.3943, 0.3202, 0.3943, 0.404, 0.5, 0.5, 0.5, 0.6131, 0.5, 0.6113, 0.5, 0.6096, 0.5, 0.6079, 0.5, 0.6062, 0.5, 0.6044, 0.5, 0.6027, 0.5, 0.601, 0.5, 0.5993, 0.5, 0.5976, 0.5, 0.5959, 0.5, 0.5943, 0.5, 0.5926, 0.5, 0.591, 0.5, 0.5894, 0.5, 0.5877, 0.5, 0.5862, 0.5, 0.5846, 0.5, 0.583, 0.5, 0.5815, 0.5, 0.58, 0.5, 0.5785, 0.5, 0.577, 0.5, 0.5756, 0.5, 0.5742, 0.5, 0.5728, 0.5, 0.5714, 0.5, 0.5701, 0.5, 0.5688, 0.5, 0.5675, 0.5, 0.5663, 0.5, 0.5651, 0.5, 0.5639, 0.5, 0.5628, 0.5, 0.5617, 0.5, 0.5606, 0.5, 0.5595, 0.5, 0.5585, 0.5, 0.5576, 0.5, 0.5567, 0.5, 0.5558, 0.5, 0.5549, 0.5, 0.5541, 0.5, 0.5533, 0.5, 0.5526, 0.5, 0.5519, 0.5, 0.5512, 0.5, 0.5506, 0.5, 0.5501, 0.5, 0.5495, 0.5, 0.549, 0.5, 0.5486, 0.5, 0.5482, 0.5, 0.5478, 0.5, 0.5475, 0.5, 0.5472, 0.5, 0.547, 0.5, 0.5468, 0.5, 0.5466, 0.5, 0.5465, 0.5, 0.5465, 0.5, 0.5464, 0.5, 0.5464, 0.5, 0.5463, 0.5, 0.5463, 0.5, 0.5464, 0.5, 0.5466, 0.5, 0.5467, 0.5, 0.547, 0.5, 0.5472, 0.5, 0.5475, 0.5, 0.5479, 0.5, 0.5483, 0.5, 0.5487, 0.5, 0.5492, 0.5, 0.5497, 0.5, 0.5503, 0.5, 0.5508, 0.5, 0.5515, 0.5, 0.5521, 0.5, 0.5528, 0.5, 0.5536, 0.5, 0.5543, 0.5, 0.5552, 0.5, 0.556, 0.5, 0.5569, 0.5, 0.5578, 0.5, 0.5587, 0.5, 0.5597, 0.5, 0.5607, 0.5, 0.5617, 0.5, 0.5628, 0.5, 0.5639, 0.5, 0.565, 0.5, 0.5662, 0.5, 0.5674, 0.5, 0.5686, 0.5, 0.5698, 0.5, 0.5711, 0.5, 0.5723, 0.5, 0.5736, 0.5, 0.575, 0.5, 0.5763, 0.5, 0.5777, 0.5, 0.5791, 0.5, 0.5805, 0.5, 0.5819, 0.5, 0.5834, 0.5, 0.5848, 0.5, 0.5863, 0.5, 0.5878, 0.5, 0.5893, 0.5, 0.5908, 0.5, 0.5923, 0.5, 0.5939, 0.5, 0.5954, 0.5, 0.597, 0.5, 0.5986, 0.5, 0.6002, 0.5, 0.6018, 0.5, 0.6034, 0.5, 0.605, 0.5, 0.6066, 0.5, 0.6082, 0.5, 0.6098, 0.5, 0.6114, 0.5, 0.845, 0.5, 1.0, 0.5, 0.5, 0.2007, 0.6722, 0.2846, 0.6722, 0.2846, 0.6753, 0.2007, 0.6753, 0.375, 0.4049, 0.375, 0.3211, 0.389, 0.321, 0.389, 0.4048, 0.5984, 0.8519, 0.5984, 0.9359, 0.5965, 0.9358, 0.5965, 0.8519, 0.3953, 0.9239, 0.3953, 0.84, 0.3962, 0.84, 0.3962, 0.9239, 0.727, 0.6656, 0.8109, 0.6656, 0.8109, 0.6712, 0.727, 0.6712, 0.2814, 0.5687, 0.1975, 0.5687, 0.1974, 0.5658, 0.2812, 0.5658, 0.5927, 0.3156, 0.5927, 0.3995, 0.5908, 0.3995, 0.5908, 0.3156, 0.3916, 0.4044, 0.3916, 0.3206, 0.3925, 0.3205, 0.3925, 0.4043, 0.5927, 0.8518, 0.5927, 0.9358, 0.5908, 0.9357, 0.5908, 0.8518, 0.7271, 0.6872, 0.811, 0.6872, 0.811, 0.6922, 0.7271, 0.6922, 0.201, 0.6928, 0.2849, 0.6928, 0.2849, 0.6955, 0.201, 0.6955, 0.5946, 0.8519, 0.5946, 0.9358, 0.5927, 0.9358, 0.5927, 0.8518, 0.283, 0.6099, 0.1991, 0.6099, 0.199, 0.6066, 0.2829, 0.6066, 0.2832, 0.6166, 0.1993, 0.6166, 0.1992, 0.6133, 0.2831, 0.6133, 0.7271, 0.6922, 0.811, 0.6922, 0.811, 0.6972, 0.7271, 0.6972, 0.1996, 0.6266, 0.2835, 0.6266, 0.2836, 0.63, 0.1997, 0.63, 0.3907, 0.9238, 0.3907, 0.8399, 0.3916, 0.8399, 0.3916, 0.9238, 0.3962, 0.9239, 0.3962, 0.84, 0.3972, 0.84, 0.3972, 0.9239, 0.4076, 0.9243, 0.4076, 0.8404, 0.4087, 0.8404, 0.4087, 0.9244, 0.411, 0.9245, 0.411, 0.8405, 0.4121, 0.8406, 0.4121, 0.9245, 0.2803, 0.5465, 0.1965, 0.5465, 0.1964, 0.544, 0.2802, 0.544, 0.2008, 0.6813, 0.2847, 0.6813, 0.2848, 0.6842, 0.2009, 0.6842, 0.3898, 0.4047, 0.3898, 0.3208, 0.3907, 0.3207, 0.3907, 0.4045, 0.8105, 0.59, 0.7266, 0.59, 0.7266, 0.5844, 0.8105, 0.5844, 0.1999, 0.6335, 0.2837, 0.6335, 0.2832, 0.6165, 0.1994, 0.6165, 0.2011, 0.7085, 0.285, 0.7085, 0.2851, 0.75, 0.2011, 0.75, 0.2823, 0.5903, 0.1984, 0.5903, 0.1983, 0.5871, 0.2821, 0.5871, 0.6038, 0.852, 0.6038, 0.9359, 0.602, 0.9359, 0.602, 0.852, 0.4012, 0.4033, 0.4012, 0.3194, 0.4023, 0.3194, 0.4023, 0.4033, 0.5888, 0.3157, 0.5888, 0.3996, 0.5869, 0.3996, 0.5869, 0.3157, 0.4121, 0.4031, 0.4121, 0.3192, 0.4132, 0.3192, 0.4132, 0.4031, 0.4087, 0.9244, 0.4087, 0.8404, 0.4099, 0.8405, 0.4099, 0.9244, 0.389, 0.9238, 0.389, 0.8399, 0.3898, 0.8399, 0.3898, 0.9238, 0.8106, 0.5957, 0.7267, 0.5957, 0.7266, 0.59, 0.8105, 0.59, 0.1997, 0.63, 0.2836, 0.63, 0.2837, 0.6334, 0.1998, 0.6334, 0.4177, 0.9249, 0.4177, 0.841, 0.4189, 0.8411, 0.4189, 0.925, 0.4012, 0.924, 0.4012, 0.8401, 0.4023, 0.8401, 0.4023, 0.9241, 0.2002, 0.6467, 0.284, 0.6467, 0.2841, 0.65, 0.2002, 0.65, 0.6002, 0.852, 0.6002, 0.9359, 0.5984, 0.9359, 0.5984, 0.8519, 0.1994, 0.6165, 0.2832, 0.6165, 0.2833, 0.6199, 0.1995, 0.6199, 0.7268, 0.6189, 0.8107, 0.6189, 0.8108, 0.6311, 0.7269, 0.6311, 0.7269, 0.6311, 0.8108, 0.6311, 0.8108, 0.637, 0.7269, 0.637, 0.8107, 0.6189, 0.7268, 0.6189, 0.7268, 0.613, 0.8107, 0.613, 0.6055, 0.852, 0.6055, 0.9359, 0.6038, 0.9359, 0.6038, 0.852, 0.4033, 0.9241, 0.4033, 0.8402, 0.4044, 0.8402, 0.4044, 0.9242, 0.5908, 0.8518, 0.5908, 0.9357, 0.5888, 0.9357, 0.5888, 0.8518, 0.4143, 0.9247, 0.4143, 0.8407, 0.4155, 0.8408, 0.4155, 0.9248, 0.2807, 0.5545, 0.1969, 0.5545, 0.1968, 0.5518, 0.2806, 0.5518, 0.7271, 0.682, 0.811, 0.682, 0.811, 0.6872, 0.7271, 0.6872, 0.5849, 0.3158, 0.5849, 0.3997, 0.42, 0.403, 0.42, 0.3191, 0.7269, 0.637, 0.8108, 0.637, 0.8108, 0.6428, 0.7269, 0.6428, 0.2801, 0.5415, 0.1962, 0.5415, 0.1961, 0.5, 0.2799, 0.5, 0.3962, 0.4038, 0.3962, 0.32, 0.3972, 0.3198, 0.3972, 0.4036, 0.8105, 0.5844, 0.7266, 0.5844, 0.7265, 0.5788, 0.8104, 0.5788, 0.2, 0.6401, 0.2839, 0.6401, 0.284, 0.6434, 0.2001, 0.6434, 0.7269, 0.6428, 0.8108, 0.6428, 0.8109, 0.6486, 0.727, 0.6486, 0.4055, 0.4032, 0.4055, 0.3194, 0.4065, 0.3193, 0.4065, 0.4032, 0.5965, 0.3155, 0.5965, 0.3994, 0.5946, 0.3994, 0.5946, 0.3155, 0.4177, 0.403, 0.4177, 0.3191, 0.4189, 0.3191, 0.4189, 0.403, 0.2003, 0.6532, 0.2842, 0.6532, 0.2843, 0.6565, 0.2004, 0.6565, 0.3982, 0.9239, 0.3982, 0.84, 0.3992, 0.84, 0.3992, 0.924, 0.5888, 0.8518, 0.5888, 0.9357, 0.5869, 0.9357, 0.5869, 0.8517, 0.201, 0.69, 0.2849, 0.69, 0.2849, 0.6928, 0.201, 0.6928, 0.8106, 0.6014, 0.7267, 0.6014, 0.7267, 0.5957, 0.8106, 0.5957, 0.4002, 0.4033, 0.4002, 0.3195, 0.4012, 0.3194, 0.4012, 0.4033, 0.4055, 0.9242, 0.4055, 0.8403, 0.4065, 0.8403, 0.4065, 0.9243, 0.1995, 0.6199, 0.2833, 0.6199, 0.2834, 0.6233, 0.1995, 0.6233, 0.2009, 0.6842, 0.2848, 0.6842, 0.2848, 0.6871, 0.2009, 0.6871, 0.6072, 0.852, 0.6072, 0.936, 0.6055, 0.9359, 0.6055, 0.852, 0.7271, 0.6766, 0.811, 0.6766, 0.811, 0.682, 0.7271, 0.682, 0.8103, 0.5628, 0.7264, 0.5628, 0.7264, 0.5578, 0.8103, 0.5578, 0.8101, 0.5435, 0.7262, 0.5435, 0.7262, 0.539, 0.8101, 0.539, 0.3992, 0.924, 0.3992, 0.84, 0.4002, 0.8401, 0.4002, 0.924, 0.625, 0.8521, 0.625, 0.936, 0.6118, 0.936, 0.6118, 0.8521, 0.4155, 0.4031, 0.4155, 0.3192, 0.4166, 0.3192, 0.4166, 0.4031, 0.4189, 0.925, 0.4189, 0.8411, 0.42, 0.8411, 0.42, 0.9251, 0.2831, 0.6133, 0.1992, 0.6133, 0.1991, 0.6099, 0.283, 0.6099, 0.2826, 0.6, 0.1988, 0.6, 0.1986, 0.5968, 0.2825, 0.5968, 0.375, 0.9239, 0.375, 0.8399, 0.389, 0.8399, 0.389, 0.9238, 0.281, 0.56, 0.1971, 0.56, 0.197, 0.5572, 0.2809, 0.5572, 0.6088, 0.3152, 0.6088, 0.399, 0.6072, 0.3991, 0.6072, 0.3152, 0.4189, 0.403, 0.4189, 0.3191, 0.42, 0.3191, 0.42, 0.403, 0.4155, 0.9248, 0.4155, 0.8408, 0.4166, 0.8409, 0.4166, 0.9248, 0.5312, 0.5, 0.5312, 0.614, 0.5312, 0.8646, 0.5312, 0.8675, 0.5312, 0.8705, 0.5312, 0.8734, 0.5313, 0.8762, 0.5313, 0.879, 0.5312, 0.8818, 0.5312, 0.8845, 0.5312, 0.8871, 0.5312, 0.8896, 0.5312, 0.892, 0.5312, 0.8943, 0.5312, 0.8966, 0.5312, 0.8987, 0.5312, 0.9007, 0.5312, 0.9026, 0.5312, 0.9044, 0.5312, 0.9061, 0.5313, 0.9076, 0.5312, 0.909, 0.5312, 0.9103, 0.5312, 0.9114, 0.5312, 0.9124, 0.5312, 0.9132, 0.5312, 0.9139, 0.5312, 0.9145, 0.5313, 0.9149, 0.5312, 0.9152, 0.5312, 0.9153, 0.5312, 0.9152, 0.5312, 0.9151, 0.5312, 0.9147, 0.5312, 0.9143, 0.5312, 0.9131, 0.5312, 0.9125, 0.5312, 0.9118, 0.5312, 0.9109, 0.5313, 0.9099, 0.5312, 0.9088, 0.5312, 0.9075, 0.5312, 0.9061, 0.5312, 0.9046, 0.5312, 0.903, 0.5312, 0.9013, 0.5313, 0.8994, 0.5312, 0.8975, 0.5312, 0.8955, 0.5312, 0.8934, 0.5312, 0.8911, 0.5312, 0.8889, 0.5312, 0.8865, 0.5312, 0.8841, 0.5312, 0.8816, 0.5312, 0.879, 0.5312, 0.8764, 0.5312, 0.8737, 0.5313, 0.871, 0.5313, 0.8683, 0.5312, 0.8655, 0.5313, 0.8627, 0.5312, 0.8599, 0.5312, 0.8571, 0.5312, 0.8543, 0.5312, 0.8515, 0.5312, 0.8487, 0.5312, 0.8459, 0.5312, 1.0, 0.5312, 1.0, 0.5312, 0.933, 0.6072, 0.3152, 0.6072, 0.3991, 0.6055, 0.3992, 0.6055, 0.3153, 0.8103, 0.568, 0.7264, 0.568, 0.7264, 0.5628, 0.8103, 0.5628, 0.3943, 0.9239, 0.3943, 0.8399, 0.3953, 0.84, 0.3953, 0.9239, 0.2837, 0.6335, 0.1999, 0.6335, 0.1998, 0.6301, 0.2836, 0.6301, 0.3925, 0.4043, 0.3925, 0.3205, 0.3934, 0.3203, 0.3934, 0.4042, 0.4121, 0.9245, 0.4121, 0.8406, 0.4132, 0.8407, 0.4132, 0.9246, 0.2815, 0.5717, 0.1977, 0.5717, 0.1975, 0.5687, 0.2814, 0.5687, 0.201, 0.6955, 0.2849, 0.6955, 0.285, 0.6982, 0.2011, 0.6982, 0.5908, 0.3156, 0.5908, 0.3995, 0.5888, 0.3996, 0.5888, 0.3157, 0.2812, 0.5658, 0.1974, 0.5658, 0.1973, 0.5629, 0.2811, 0.5629, 0.3934, 0.9239, 0.3934, 0.8399, 0.3943, 0.8399, 0.3943, 0.9239, 0.2835, 0.6267, 0.1996, 0.6267, 0.1995, 0.6234, 0.2834, 0.6234, 0.7271, 0.6972, 0.811, 0.6972, 0.811, 0.7019, 0.7271, 0.7019, 0.4065, 0.9243, 0.4065, 0.8403, 0.4076, 0.8404, 0.4076, 0.9243, 0.2836, 0.6301, 0.1998, 0.6301, 0.1996, 0.6267, 0.2835, 0.6267, 0.2821, 0.5871, 0.1983, 0.5871, 0.1982, 0.584, 0.282, 0.584, 0.6038, 0.3153, 0.6038, 0.3992, 0.602, 0.3993, 0.602, 0.3154, 0.3943, 0.404, 0.3943, 0.3202, 0.3953, 0.3201, 0.3953, 0.4039, 0.2834, 0.6234, 0.1995, 0.6234, 0.1994, 0.62, 0.2833, 0.62, 0.4044, 0.9242, 0.4044, 0.8402, 0.4055, 0.8403, 0.4055, 0.9242, 0.625, 0.315, 0.625, 0.3989, 0.6118, 0.3989, 0.6118, 0.315, 0.2811, 0.5629, 0.1973, 0.5629, 0.1971, 0.56, 0.281, 0.56, 0.5869, 0.3157, 0.5869, 0.3996, 0.5849, 0.3997, 0.5849, 0.3158, 0.3953, 0.4039, 0.3953, 0.3201, 0.3962, 0.32, 0.3962, 0.4038, 0.602, 0.852, 0.602, 0.9359, 0.6002, 0.9359, 0.6002, 0.852, 0.6088, 0.8521, 0.6088, 0.936, 0.6072, 0.936, 0.6072, 0.852, 0.8104, 0.5734, 0.7265, 0.5734, 0.7264, 0.568, 0.8103, 0.568, 0.2009, 0.6871, 0.2848, 0.6871, 0.2849, 0.69, 0.201, 0.69, 0.2829, 0.6066, 0.199, 0.6066, 0.1989, 0.6033, 0.2827, 0.6033, 0.5869, 0.8517, 0.5869, 0.9357, 0.5849, 0.9356, 0.5849, 0.8517, 0.2006, 0.666, 0.2845, 0.666, 0.2845, 0.6692, 0.2006, 0.6692, 0.2011, 0.7009, 0.285, 0.7009, 0.285, 0.7035, 0.2011, 0.7035, 0.2833, 0.62, 0.1994, 0.62, 0.1993, 0.6166, 0.2832, 0.6166, 0.6118, 0.8521, 0.6118, 0.936, 0.6103, 0.936, 0.6103, 0.8521, 0.2008, 0.6783, 0.2847, 0.6783, 0.2847, 0.6813, 0.2008, 0.6813, 0.4044, 0.4033, 0.4044, 0.3194, 0.4055, 0.3194, 0.4055, 0.4032, 0.4166, 0.9248, 0.4166, 0.8409, 0.4177, 0.841, 0.4177, 0.9249, 0.5965, 0.8519, 0.5965, 0.9358, 0.5946, 0.9358, 0.5946, 0.8519, 0.5946, 0.3155, 0.5946, 0.3994, 0.5927, 0.3995, 0.5927, 0.3156, 0.6103, 0.3151, 0.6103, 0.399, 0.6088, 0.399, 0.6088, 0.3152, 0.3898, 0.9238, 0.3898, 0.8399, 0.3907, 0.8399, 0.3907, 0.9238, 0.8102, 0.5481, 0.7263, 0.5481, 0.7262, 0.5435, 0.8101, 0.5435, 0.2011, 0.7035, 0.285, 0.7035, 0.285, 0.706, 0.2011, 0.706, 0.727, 0.6543, 0.8109, 0.6543, 0.8109, 0.66, 0.727, 0.66, 0.4002, 0.924, 0.4002, 0.8401, 0.4012, 0.8401, 0.4012, 0.924, 0.2824, 0.5935, 0.1985, 0.5935, 0.1984, 0.5903, 0.2823, 0.5903, 0.2002, 0.65, 0.2841, 0.65, 0.2842, 0.6532, 0.2003, 0.6532, 0.2816, 0.5747, 0.1978, 0.5747, 0.1977, 0.5717, 0.2815, 0.5717, 0.4166, 0.4031, 0.4166, 0.3192, 0.4177, 0.3191, 0.4177, 0.403, 0.4076, 0.4032, 0.4076, 0.3193, 0.4087, 0.3193, 0.4087, 0.4032, 0.7271, 0.7065, 0.811, 0.7065, 0.811, 0.711, 0.7271, 0.711, 0.2011, 0.6982, 0.285, 0.6982, 0.285, 0.7009, 0.2011, 0.7009, 0.2005, 0.6629, 0.2844, 0.6629, 0.2845, 0.666, 0.2006, 0.666, 0.4099, 0.9244, 0.4099, 0.8405, 0.411, 0.8405, 0.411, 0.9245, 0.8103, 0.5578, 0.7264, 0.5578, 0.7263, 0.5528, 0.8102, 0.5528, 0.2819, 0.5808, 0.198, 0.5808, 0.1979, 0.5778, 0.2818, 0.5778, 0.727, 0.66, 0.8109, 0.66, 0.8109, 0.6656, 0.727, 0.6656, 0.3907, 0.4045, 0.3907, 0.3207, 0.3916, 0.3206, 0.3916, 0.4044, 0.5984, 0.3155, 0.5984, 0.3993, 0.5965, 0.3994, 0.5965, 0.3155, 0.2011, 0.706, 0.285, 0.706, 0.285, 0.7085, 0.2011, 0.7085, 0.3992, 0.4034, 0.3992, 0.3196, 0.4002, 0.3195, 0.4002, 0.4033, 0.6002, 0.3154, 0.6002, 0.3993, 0.5984, 0.3993, 0.5984, 0.3155, 0.4033, 0.4033, 0.4033, 0.3194, 0.4044, 0.3194, 0.4044, 0.4033, 0.2006, 0.6692, 0.2845, 0.6692, 0.2846, 0.6722, 0.2007, 0.6722, 0.602, 0.3154, 0.602, 0.3993, 0.6002, 0.3993, 0.6002, 0.3154, 0.3972, 0.4036, 0.3972, 0.3198, 0.3982, 0.3197, 0.3982, 0.4035, 0.2007, 0.6753, 0.2846, 0.6753, 0.2847, 0.6783, 0.2008, 0.6783, 0.727, 0.6712, 0.8109, 0.6712, 0.811, 0.6766, 0.7271, 0.6766, 0.2825, 0.5968, 0.1986, 0.5968, 0.1985, 0.5935, 0.2824, 0.5935, 0.8101, 0.539, 0.7262, 0.539, 0.7261, 0.5, 0.81, 0.5, 0.8107, 0.613, 0.7268, 0.613, 0.7267, 0.6072, 0.8106, 0.6072, 0.2818, 0.5778, 0.1979, 0.5778, 0.1978, 0.5747, 0.2816, 0.5747, 0.282, 0.584, 0.1982, 0.584, 0.198, 0.5808, 0.2819, 0.5808, 0.3982, 0.4035, 0.3982, 0.3197, 0.3992, 0.3196, 0.3992, 0.4034, 0.2001, 0.6434, 0.284, 0.6434, 0.284, 0.6467, 0.2002, 0.6467])
me_cylinder_001.update()

# ---- objects
ob_light = bpy.data.objects.new('Light', light_light)
ob_camera = bpy.data.objects.new('Camera', cam_camera)
ob_cylinder = bpy.data.objects.new('Cylinder', me_cylinder_001)

# ---- transforms, parenting, visibility, modifiers, constraints
ob_light.location = (4.076, 1.005, 5.904)
ob_light.rotation_euler = (0.6503, 0.05522, 1.866)
ob_light.lock_rotations_4d = False
ob_light.empty_display_type = 'ARROWS'
ob_light.color = (0.0, 0.0, 0.0, 0.0)
ob_light.lineart.crease_threshold = 0.0
ob_camera.location = (7.359, -6.926, 4.958)
ob_camera.rotation_euler = (1.109, 0.0, 0.8149)
ob_camera.lock_rotations_4d = False
ob_camera.empty_display_type = 'ARROWS'
ob_camera.color = (0.0, 0.0, 0.0, 0.0)
ob_camera.display_type = 'WIRE'
ob_camera.lineart.crease_threshold = 0.0
ob_cylinder.location = (-0.001892, 0.00988, 0.05788)

# ---- collection membership
col_collection.objects.link(ob_light)
col_collection.objects.link(ob_camera)
col_collection.objects.link(ob_cylinder)

# ---- scene / render settings (as saved in the file)
scene.camera = ob_camera
scene.frame_start = 1; scene.frame_end = 250; scene.frame_set(1)
scene.render.engine = 'BLENDER_EEVEE_NEXT'
bpy.context.view_layer.update()
